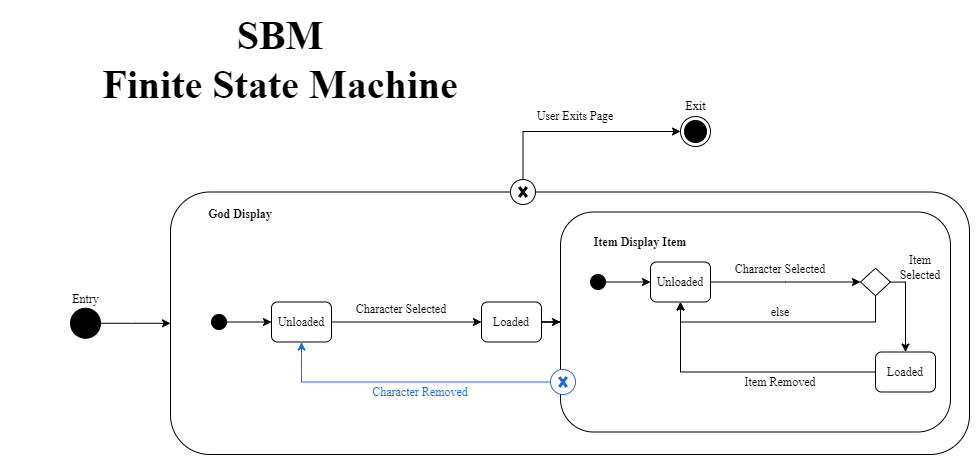

The diagram above was exported from draw.io. Its source (the exported page's mxGraphModel, read from the mxfile embedded in the PNG):
<mxGraphModel dx="2268" dy="1928" grid="1" gridSize="10" guides="1" tooltips="1" connect="1" arrows="1" fold="1" page="1" pageScale="1" pageWidth="850" pageHeight="1100" math="0" shadow="0">
  <root>
    <mxCell id="0" />
    <mxCell id="1" parent="0" />
    <mxCell id="Q0LPikFlVpw9Hd0jY1vh-14" value="" style="rounded=1;whiteSpace=wrap;html=1;" parent="1" vertex="1">
      <mxGeometry x="100" y="-12.5" width="799" height="262.5" as="geometry" />
    </mxCell>
    <mxCell id="Q0LPikFlVpw9Hd0jY1vh-43" style="edgeStyle=orthogonalEdgeStyle;rounded=0;orthogonalLoop=1;jettySize=auto;html=1;" parent="1" source="Q0LPikFlVpw9Hd0jY1vh-1" target="Q0LPikFlVpw9Hd0jY1vh-14" edge="1">
      <mxGeometry relative="1" as="geometry" />
    </mxCell>
    <mxCell id="Q0LPikFlVpw9Hd0jY1vh-1" value="" style="ellipse;whiteSpace=wrap;html=1;aspect=fixed;fillColor=#000000;verticalAlign=bottom;" parent="1" vertex="1">
      <mxGeometry y="103.75" width="30" height="30" as="geometry" />
    </mxCell>
    <mxCell id="Q0LPikFlVpw9Hd0jY1vh-2" value="" style="ellipse;html=1;shape=endState;fillColor=#000000;strokeColor=#000000;" parent="1" vertex="1">
      <mxGeometry x="610" y="-88" width="30" height="30" as="geometry" />
    </mxCell>
    <mxCell id="Q0LPikFlVpw9Hd0jY1vh-4" value="Entry" style="text;html=1;strokeColor=none;fillColor=none;align=center;verticalAlign=middle;whiteSpace=wrap;rounded=0;fontFamily=Roboto Monospace;fontSource=https%3A%2F%2Ffonts.googleapis.com%2Fcss%3Ffamily%3DRoboto%2BMonospace;" parent="1" vertex="1">
      <mxGeometry x="-2.5" y="85" width="35" height="20" as="geometry" />
    </mxCell>
    <mxCell id="Q0LPikFlVpw9Hd0jY1vh-6" value="Exit" style="text;html=1;strokeColor=none;fillColor=none;align=center;verticalAlign=middle;whiteSpace=wrap;rounded=0;fontFamily=Roboto Monospace;fontSource=https%3A%2F%2Ffonts.googleapis.com%2Fcss%3Ffamily%3DRoboto%2BMonospace;" parent="1" vertex="1">
      <mxGeometry x="607.5" y="-108" width="35" height="20" as="geometry" />
    </mxCell>
    <mxCell id="Q0LPikFlVpw9Hd0jY1vh-19" style="edgeStyle=orthogonalEdgeStyle;rounded=0;orthogonalLoop=1;jettySize=auto;html=1;" parent="1" source="Q0LPikFlVpw9Hd0jY1vh-7" target="Q0LPikFlVpw9Hd0jY1vh-8" edge="1">
      <mxGeometry relative="1" as="geometry" />
    </mxCell>
    <mxCell id="Q0LPikFlVpw9Hd0jY1vh-7" value="&lt;font face=&quot;Roboto Monospace&quot;&gt;Unloaded&lt;/font&gt;" style="rounded=1;whiteSpace=wrap;html=1;" parent="1" vertex="1">
      <mxGeometry x="201" y="97.5" width="60" height="40" as="geometry" />
    </mxCell>
    <mxCell id="Q0LPikFlVpw9Hd0jY1vh-44" style="edgeStyle=orthogonalEdgeStyle;rounded=0;orthogonalLoop=1;jettySize=auto;html=1;" parent="1" source="Q0LPikFlVpw9Hd0jY1vh-8" target="Q0LPikFlVpw9Hd0jY1vh-22" edge="1">
      <mxGeometry relative="1" as="geometry" />
    </mxCell>
    <mxCell id="Q0LPikFlVpw9Hd0jY1vh-8" value="&lt;font face=&quot;Roboto Monospace&quot;&gt;Loaded&lt;/font&gt;" style="rounded=1;whiteSpace=wrap;html=1;" parent="1" vertex="1">
      <mxGeometry x="411" y="97.5" width="60" height="40" as="geometry" />
    </mxCell>
    <mxCell id="Q0LPikFlVpw9Hd0jY1vh-12" style="edgeStyle=orthogonalEdgeStyle;rounded=0;orthogonalLoop=1;jettySize=auto;html=1;entryX=0;entryY=0.5;entryDx=0;entryDy=0;" parent="1" source="Q0LPikFlVpw9Hd0jY1vh-11" target="Q0LPikFlVpw9Hd0jY1vh-2" edge="1">
      <mxGeometry relative="1" as="geometry">
        <Array as="points">
          <mxPoint x="452" y="-73" />
        </Array>
      </mxGeometry>
    </mxCell>
    <mxCell id="Q0LPikFlVpw9Hd0jY1vh-11" value="" style="ellipse;whiteSpace=wrap;html=1;aspect=fixed;" parent="1" vertex="1">
      <mxGeometry x="440" y="-25" width="25" height="25" as="geometry" />
    </mxCell>
    <mxCell id="Q0LPikFlVpw9Hd0jY1vh-10" value="" style="shape=umlDestroy;whiteSpace=wrap;html=1;strokeWidth=3;targetShapes=umlLifeline;" parent="1" vertex="1">
      <mxGeometry x="448.75" y="-17.5" width="7.5" height="10" as="geometry" />
    </mxCell>
    <mxCell id="Q0LPikFlVpw9Hd0jY1vh-13" value="&lt;font face=&quot;Roboto Monospace&quot;&gt;User Exits Page&lt;br&gt;&lt;/font&gt;" style="text;html=1;strokeColor=none;fillColor=none;align=center;verticalAlign=middle;whiteSpace=wrap;rounded=0;" parent="1" vertex="1">
      <mxGeometry x="455" y="-93" width="100" height="10" as="geometry" />
    </mxCell>
    <mxCell id="Q0LPikFlVpw9Hd0jY1vh-15" value="God Display" style="text;html=1;strokeColor=none;fillColor=none;align=center;verticalAlign=middle;whiteSpace=wrap;rounded=0;fontFamily=Roboto Monospace;fontSource=https%3A%2F%2Ffonts.googleapis.com%2Fcss%3Ffamily%3DRoboto%2BMonospace;fontStyle=1" parent="1" vertex="1">
      <mxGeometry x="120" width="100" height="20" as="geometry" />
    </mxCell>
    <mxCell id="Q0LPikFlVpw9Hd0jY1vh-18" style="edgeStyle=orthogonalEdgeStyle;rounded=0;orthogonalLoop=1;jettySize=auto;html=1;" parent="1" source="Q0LPikFlVpw9Hd0jY1vh-16" target="Q0LPikFlVpw9Hd0jY1vh-7" edge="1">
      <mxGeometry relative="1" as="geometry" />
    </mxCell>
    <mxCell id="Q0LPikFlVpw9Hd0jY1vh-16" value="" style="ellipse;whiteSpace=wrap;html=1;aspect=fixed;fillColor=#000000;verticalAlign=bottom;" parent="1" vertex="1">
      <mxGeometry x="141" y="110" width="15" height="15" as="geometry" />
    </mxCell>
    <mxCell id="Q0LPikFlVpw9Hd0jY1vh-20" value="&lt;font face=&quot;Roboto Monospace&quot;&gt;Character Selected&lt;br&gt;&lt;/font&gt;" style="text;html=1;strokeColor=none;fillColor=none;align=center;verticalAlign=middle;whiteSpace=wrap;rounded=0;" parent="1" vertex="1">
      <mxGeometry x="281" y="100" width="100" height="10" as="geometry" />
    </mxCell>
    <mxCell id="Q0LPikFlVpw9Hd0jY1vh-22" value="" style="rounded=1;whiteSpace=wrap;html=1;" parent="1" vertex="1">
      <mxGeometry x="490" y="7.5" width="390" height="220" as="geometry" />
    </mxCell>
    <mxCell id="Q0LPikFlVpw9Hd0jY1vh-25" value="Item Display Item" style="text;html=1;strokeColor=none;fillColor=none;align=center;verticalAlign=middle;whiteSpace=wrap;rounded=0;fontFamily=Roboto Monospace;fontSource=https%3A%2F%2Ffonts.googleapis.com%2Fcss%3Ffamily%3DRoboto%2BMonospace;fontStyle=1" parent="1" vertex="1">
      <mxGeometry x="520" y="27.5" width="100" height="20" as="geometry" />
    </mxCell>
    <mxCell id="Q0LPikFlVpw9Hd0jY1vh-26" style="edgeStyle=orthogonalEdgeStyle;rounded=0;orthogonalLoop=1;jettySize=auto;html=1;" parent="1" source="Q0LPikFlVpw9Hd0jY1vh-27" edge="1">
      <mxGeometry relative="1" as="geometry">
        <mxPoint x="790" y="77.5" as="targetPoint" />
      </mxGeometry>
    </mxCell>
    <mxCell id="Q0LPikFlVpw9Hd0jY1vh-27" value="&lt;font face=&quot;Roboto Monospace&quot;&gt;Unloaded&lt;/font&gt;" style="rounded=1;whiteSpace=wrap;html=1;" parent="1" vertex="1">
      <mxGeometry x="580" y="57.5" width="60" height="40" as="geometry" />
    </mxCell>
    <mxCell id="Q0LPikFlVpw9Hd0jY1vh-29" style="edgeStyle=orthogonalEdgeStyle;rounded=0;orthogonalLoop=1;jettySize=auto;html=1;" parent="1" source="Q0LPikFlVpw9Hd0jY1vh-30" target="Q0LPikFlVpw9Hd0jY1vh-27" edge="1">
      <mxGeometry relative="1" as="geometry" />
    </mxCell>
    <mxCell id="Q0LPikFlVpw9Hd0jY1vh-30" value="" style="ellipse;whiteSpace=wrap;html=1;aspect=fixed;fillColor=#000000;verticalAlign=bottom;" parent="1" vertex="1">
      <mxGeometry x="520" y="70" width="15" height="15" as="geometry" />
    </mxCell>
    <mxCell id="Q0LPikFlVpw9Hd0jY1vh-31" value="&lt;font face=&quot;Roboto Monospace&quot;&gt;Character Selected&lt;br&gt;&lt;/font&gt;" style="text;html=1;strokeColor=none;fillColor=none;align=center;verticalAlign=middle;whiteSpace=wrap;rounded=0;" parent="1" vertex="1">
      <mxGeometry x="660" y="60" width="100" height="10" as="geometry" />
    </mxCell>
    <mxCell id="Q0LPikFlVpw9Hd0jY1vh-33" style="edgeStyle=orthogonalEdgeStyle;rounded=0;orthogonalLoop=1;jettySize=auto;html=1;entryX=0.5;entryY=1;entryDx=0;entryDy=0;" parent="1" source="Q0LPikFlVpw9Hd0jY1vh-32" target="Q0LPikFlVpw9Hd0jY1vh-27" edge="1">
      <mxGeometry relative="1" as="geometry">
        <Array as="points">
          <mxPoint x="805" y="117.5" />
          <mxPoint x="610" y="117.5" />
        </Array>
      </mxGeometry>
    </mxCell>
    <mxCell id="Q0LPikFlVpw9Hd0jY1vh-35" style="edgeStyle=orthogonalEdgeStyle;rounded=0;orthogonalLoop=1;jettySize=auto;html=1;" parent="1" source="Q0LPikFlVpw9Hd0jY1vh-32" target="Q0LPikFlVpw9Hd0jY1vh-34" edge="1">
      <mxGeometry relative="1" as="geometry">
        <Array as="points">
          <mxPoint x="835" y="77.5" />
        </Array>
      </mxGeometry>
    </mxCell>
    <mxCell id="Q0LPikFlVpw9Hd0jY1vh-32" value="" style="rhombus;whiteSpace=wrap;html=1;" parent="1" vertex="1">
      <mxGeometry x="790" y="63.75" width="30" height="27.5" as="geometry" />
    </mxCell>
    <mxCell id="Q0LPikFlVpw9Hd0jY1vh-38" style="edgeStyle=orthogonalEdgeStyle;rounded=0;orthogonalLoop=1;jettySize=auto;html=1;" parent="1" source="Q0LPikFlVpw9Hd0jY1vh-34" target="Q0LPikFlVpw9Hd0jY1vh-27" edge="1">
      <mxGeometry relative="1" as="geometry" />
    </mxCell>
    <mxCell id="Q0LPikFlVpw9Hd0jY1vh-34" value="&lt;font face=&quot;Roboto Monospace&quot;&gt;Loaded&lt;/font&gt;" style="rounded=1;whiteSpace=wrap;html=1;" parent="1" vertex="1">
      <mxGeometry x="805" y="147.5" width="60" height="40" as="geometry" />
    </mxCell>
    <mxCell id="Q0LPikFlVpw9Hd0jY1vh-36" value="&lt;font face=&quot;Roboto Monospace&quot;&gt;else&lt;/font&gt;" style="text;html=1;strokeColor=none;fillColor=none;align=center;verticalAlign=middle;whiteSpace=wrap;rounded=0;" parent="1" vertex="1">
      <mxGeometry x="695" y="100.5" width="30" height="14" as="geometry" />
    </mxCell>
    <mxCell id="Q0LPikFlVpw9Hd0jY1vh-37" value="&lt;div&gt;&lt;font face=&quot;Roboto Monospace&quot;&gt;Item&lt;/font&gt;&lt;/div&gt;&lt;div&gt;&lt;font face=&quot;Roboto Monospace&quot;&gt;Selected&lt;br&gt;&lt;/font&gt;&lt;/div&gt;" style="text;html=1;strokeColor=none;fillColor=none;align=center;verticalAlign=middle;whiteSpace=wrap;rounded=0;" parent="1" vertex="1">
      <mxGeometry x="835" y="57.5" width="30" height="10" as="geometry" />
    </mxCell>
    <mxCell id="Q0LPikFlVpw9Hd0jY1vh-39" value="Item Removed" style="text;html=1;strokeColor=none;fillColor=none;align=center;verticalAlign=middle;whiteSpace=wrap;rounded=0;fontFamily=Roboto Monospace;fontSource=https%3A%2F%2Ffonts.googleapis.com%2Fcss%3Ffamily%3DRoboto%2BMonospace;" parent="1" vertex="1">
      <mxGeometry x="665" y="172.5" width="90" height="10" as="geometry" />
    </mxCell>
    <mxCell id="Q0LPikFlVpw9Hd0jY1vh-48" style="edgeStyle=orthogonalEdgeStyle;rounded=0;orthogonalLoop=1;jettySize=auto;html=1;entryX=0.5;entryY=1;entryDx=0;entryDy=0;strokeColor=#1E6ED6;" parent="1" source="Q0LPikFlVpw9Hd0jY1vh-45" target="Q0LPikFlVpw9Hd0jY1vh-7" edge="1">
      <mxGeometry relative="1" as="geometry" />
    </mxCell>
    <mxCell id="Q0LPikFlVpw9Hd0jY1vh-45" value="" style="ellipse;whiteSpace=wrap;html=1;aspect=fixed;strokeColor=#1E6ED6;" parent="1" vertex="1">
      <mxGeometry x="480" y="165" width="25" height="25" as="geometry" />
    </mxCell>
    <mxCell id="Q0LPikFlVpw9Hd0jY1vh-46" value="" style="shape=umlDestroy;whiteSpace=wrap;html=1;strokeWidth=3;targetShapes=umlLifeline;strokeColor=#1E6ED6;" parent="1" vertex="1">
      <mxGeometry x="488.75" y="172.5" width="7.5" height="10" as="geometry" />
    </mxCell>
    <mxCell id="Q0LPikFlVpw9Hd0jY1vh-49" value="&lt;font face=&quot;Roboto Monospace&quot;&gt;Character Removed&lt;br&gt;&lt;/font&gt;" style="text;html=1;strokeColor=#FFFFFF;fillColor=none;align=center;verticalAlign=middle;whiteSpace=wrap;rounded=0;fontColor=#1E6ED6;" parent="1" vertex="1">
      <mxGeometry x="300" y="182.5" width="100" height="10" as="geometry" />
    </mxCell>
    <mxCell id="IKZZBLt-BlZDVjtbK9eu-1" value="&lt;font face=&quot;Roboto Monospace&quot; style=&quot;font-size: 40px;&quot;&gt;SBM &lt;br&gt;Finite State Machine&lt;br style=&quot;font-size: 40px;&quot;&gt;&lt;/font&gt;" style="text;html=1;strokeColor=none;fillColor=none;align=center;verticalAlign=middle;whiteSpace=wrap;rounded=0;fontStyle=1;fontSize=40;" vertex="1" parent="1">
      <mxGeometry x="-60" y="-150" width="540" height="10" as="geometry" />
    </mxCell>
  </root>
</mxGraphModel>